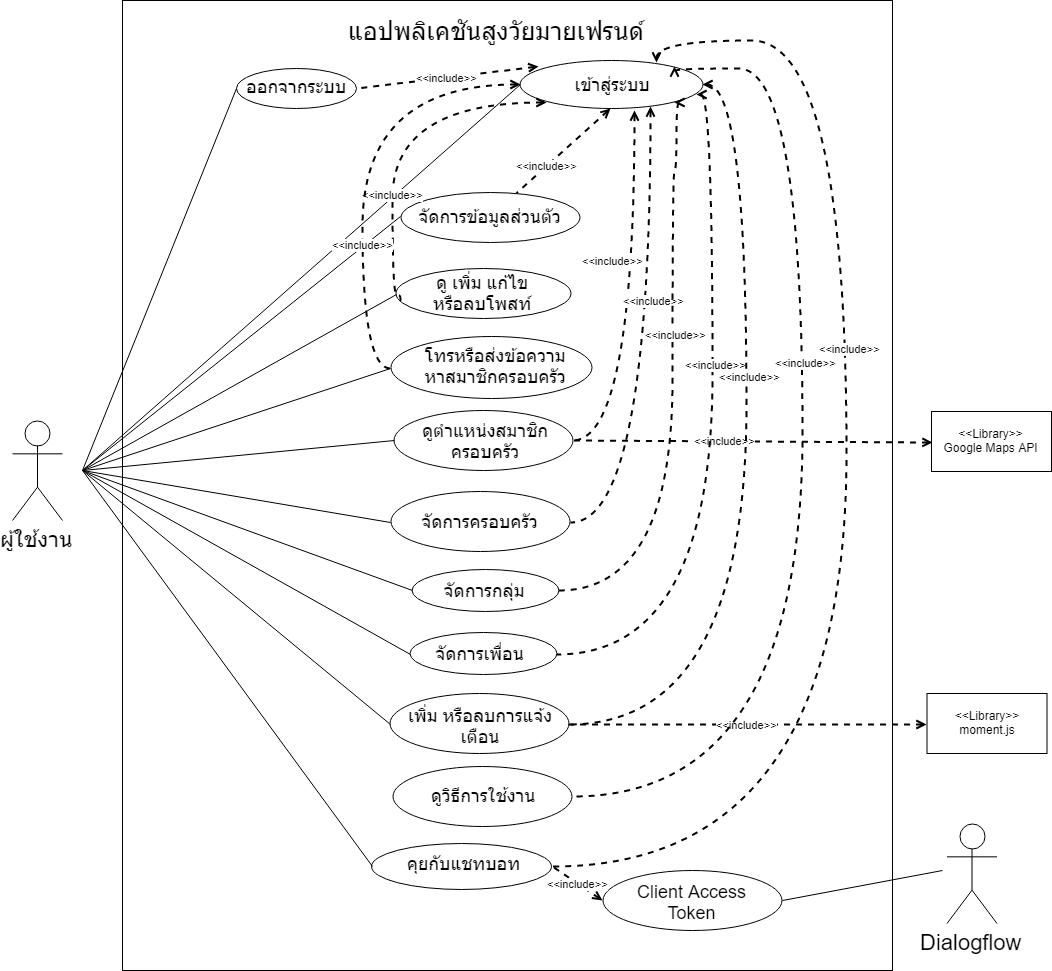

The diagram above was exported from draw.io. Its source (the exported page's mxGraphModel, read from the mxfile embedded in the PNG):
<mxGraphModel dx="1680" dy="870" grid="1" gridSize="10" guides="1" tooltips="1" connect="1" arrows="1" fold="1" page="1" pageScale="1" pageWidth="827" pageHeight="1169" math="0" shadow="0">
  <root>
    <mxCell id="0" />
    <mxCell id="1" parent="0" />
    <mxCell id="NUywNe0idL6_tThew3i_-5" value="" style="rounded=0;whiteSpace=wrap;html=1;" vertex="1" parent="1">
      <mxGeometry x="160" y="50" width="770" height="970" as="geometry" />
    </mxCell>
    <mxCell id="NUywNe0idL6_tThew3i_-1" value="&lt;font style=&quot;font-size: 22px&quot;&gt;ผู้ใช้งาน&lt;/font&gt;" style="shape=umlActor;verticalLabelPosition=bottom;labelBackgroundColor=#ffffff;verticalAlign=top;html=1;" vertex="1" parent="1">
      <mxGeometry x="50" y="470" width="50" height="100" as="geometry" />
    </mxCell>
    <mxCell id="NUywNe0idL6_tThew3i_-6" value="" style="ellipse;whiteSpace=wrap;html=1;" vertex="1" parent="1">
      <mxGeometry x="557" y="110" width="183" height="48" as="geometry" />
    </mxCell>
    <mxCell id="NUywNe0idL6_tThew3i_-8" value="&lt;font style=&quot;font-size: 18px&quot;&gt;เข้าสู่ระบบ&lt;/font&gt;" style="text;html=1;strokeColor=none;fillColor=none;align=center;verticalAlign=middle;whiteSpace=wrap;rounded=0;" vertex="1" parent="1">
      <mxGeometry x="607" y="124" width="86" height="20" as="geometry" />
    </mxCell>
    <mxCell id="NUywNe0idL6_tThew3i_-12" value="" style="endArrow=none;html=1;entryX=0;entryY=0.5;entryDx=0;entryDy=0;" edge="1" parent="1" target="NUywNe0idL6_tThew3i_-6">
      <mxGeometry width="50" height="50" relative="1" as="geometry">
        <mxPoint x="120" y="520" as="sourcePoint" />
        <mxPoint x="120" y="280" as="targetPoint" />
      </mxGeometry>
    </mxCell>
    <mxCell id="NUywNe0idL6_tThew3i_-13" value="&lt;font style=&quot;font-size: 25px&quot;&gt;แอปพลิเคชันสูงวัยมายเฟรนด์&lt;/font&gt;" style="text;html=1;strokeColor=none;fillColor=none;align=center;verticalAlign=middle;whiteSpace=wrap;rounded=0;" vertex="1" parent="1">
      <mxGeometry x="378" y="70" width="310" height="20" as="geometry" />
    </mxCell>
    <mxCell id="NUywNe0idL6_tThew3i_-14" value="" style="ellipse;whiteSpace=wrap;html=1;" vertex="1" parent="1">
      <mxGeometry x="438" y="241.5" width="179" height="50" as="geometry" />
    </mxCell>
    <mxCell id="NUywNe0idL6_tThew3i_-15" value="&lt;font style=&quot;font-size: 18px&quot;&gt;จัดการข้อมูลส่วนตัว&lt;/font&gt;" style="text;html=1;strokeColor=none;fillColor=none;align=center;verticalAlign=middle;whiteSpace=wrap;rounded=0;" vertex="1" parent="1">
      <mxGeometry x="435" y="256.5" width="185" height="20" as="geometry" />
    </mxCell>
    <mxCell id="NUywNe0idL6_tThew3i_-16" value="" style="endArrow=none;html=1;entryX=0;entryY=0.5;entryDx=0;entryDy=0;" edge="1" parent="1" target="NUywNe0idL6_tThew3i_-14">
      <mxGeometry width="50" height="50" relative="1" as="geometry">
        <mxPoint x="120" y="520" as="sourcePoint" />
        <mxPoint x="390" y="160.42857142857144" as="targetPoint" />
      </mxGeometry>
    </mxCell>
    <mxCell id="NUywNe0idL6_tThew3i_-17" value="" style="ellipse;whiteSpace=wrap;html=1;" vertex="1" parent="1">
      <mxGeometry x="274" y="118" width="120" height="40" as="geometry" />
    </mxCell>
    <mxCell id="NUywNe0idL6_tThew3i_-18" value="&lt;font style=&quot;font-size: 18px&quot;&gt;ออกจากระบบ&lt;/font&gt;" style="text;html=1;strokeColor=none;fillColor=none;align=center;verticalAlign=middle;whiteSpace=wrap;rounded=0;" vertex="1" parent="1">
      <mxGeometry x="253" y="126" width="160" height="20" as="geometry" />
    </mxCell>
    <mxCell id="NUywNe0idL6_tThew3i_-19" value="" style="endArrow=none;html=1;entryX=0;entryY=0.5;entryDx=0;entryDy=0;" edge="1" parent="1" target="NUywNe0idL6_tThew3i_-17">
      <mxGeometry width="50" height="50" relative="1" as="geometry">
        <mxPoint x="120" y="520" as="sourcePoint" />
        <mxPoint x="400" y="380.42857142857144" as="targetPoint" />
      </mxGeometry>
    </mxCell>
    <mxCell id="NUywNe0idL6_tThew3i_-23" value="&amp;lt;&amp;lt;include&amp;gt;&amp;gt;" style="endArrow=none;endSize=16;endFill=0;html=1;strokeWidth=2;dashed=1;entryX=1;entryY=0.5;entryDx=0;entryDy=0;exitX=0.108;exitY=0.117;exitDx=0;exitDy=0;startArrow=open;startFill=0;exitPerimeter=0;" edge="1" parent="1" source="NUywNe0idL6_tThew3i_-6" target="NUywNe0idL6_tThew3i_-17">
      <mxGeometry width="160" relative="1" as="geometry">
        <mxPoint x="480" y="160" as="sourcePoint" />
        <mxPoint x="640" y="160" as="targetPoint" />
      </mxGeometry>
    </mxCell>
    <mxCell id="NUywNe0idL6_tThew3i_-24" value="" style="ellipse;whiteSpace=wrap;html=1;" vertex="1" parent="1">
      <mxGeometry x="433" y="318" width="175" height="50" as="geometry" />
    </mxCell>
    <mxCell id="NUywNe0idL6_tThew3i_-25" value="&lt;font style=&quot;font-size: 18px&quot;&gt;ดู เพิ่ม แก้ไข หรือลบโพสท์&lt;/font&gt;" style="text;html=1;strokeColor=none;fillColor=none;align=center;verticalAlign=middle;whiteSpace=wrap;rounded=0;" vertex="1" parent="1">
      <mxGeometry x="459.5" y="333" width="120" height="20" as="geometry" />
    </mxCell>
    <mxCell id="NUywNe0idL6_tThew3i_-26" value="" style="endArrow=none;html=1;entryX=0;entryY=0.5;entryDx=0;entryDy=0;" edge="1" parent="1" target="NUywNe0idL6_tThew3i_-24">
      <mxGeometry width="50" height="50" relative="1" as="geometry">
        <mxPoint x="120" y="520" as="sourcePoint" />
        <mxPoint x="400" y="380" as="targetPoint" />
      </mxGeometry>
    </mxCell>
    <mxCell id="NUywNe0idL6_tThew3i_-27" value="" style="ellipse;whiteSpace=wrap;html=1;" vertex="1" parent="1">
      <mxGeometry x="409" y="893" width="180" height="46" as="geometry" />
    </mxCell>
    <mxCell id="NUywNe0idL6_tThew3i_-28" value="&lt;font style=&quot;font-size: 18px&quot;&gt;คุยกับแชทบอท&lt;/font&gt;" style="text;html=1;strokeColor=none;fillColor=none;align=center;verticalAlign=middle;whiteSpace=wrap;rounded=0;" vertex="1" parent="1">
      <mxGeometry x="439.5" y="903" width="121" height="20" as="geometry" />
    </mxCell>
    <mxCell id="NUywNe0idL6_tThew3i_-29" value="" style="endArrow=none;html=1;entryX=0;entryY=0.5;entryDx=0;entryDy=0;" edge="1" parent="1" target="NUywNe0idL6_tThew3i_-27">
      <mxGeometry width="50" height="50" relative="1" as="geometry">
        <mxPoint x="120" y="520" as="sourcePoint" />
        <mxPoint x="415" y="470" as="targetPoint" />
      </mxGeometry>
    </mxCell>
    <mxCell id="NUywNe0idL6_tThew3i_-30" value="" style="ellipse;whiteSpace=wrap;html=1;" vertex="1" parent="1">
      <mxGeometry x="431" y="460" width="179" height="60" as="geometry" />
    </mxCell>
    <mxCell id="NUywNe0idL6_tThew3i_-31" value="&lt;font style=&quot;font-size: 18px&quot;&gt;ดูตำแหน่งสมาชิกครอบครัว&lt;/font&gt;" style="text;html=1;strokeColor=none;fillColor=none;align=center;verticalAlign=middle;whiteSpace=wrap;rounded=0;" vertex="1" parent="1">
      <mxGeometry x="444.5" y="481" width="156" height="20" as="geometry" />
    </mxCell>
    <mxCell id="NUywNe0idL6_tThew3i_-35" value="&lt;font style=&quot;font-size: 22px&quot;&gt;Dialogflow&lt;/font&gt;" style="shape=umlActor;verticalLabelPosition=bottom;labelBackgroundColor=#ffffff;verticalAlign=top;html=1;" vertex="1" parent="1">
      <mxGeometry x="984.5" y="873" width="50" height="100" as="geometry" />
    </mxCell>
    <mxCell id="NUywNe0idL6_tThew3i_-38" value="" style="ellipse;whiteSpace=wrap;html=1;" vertex="1" parent="1">
      <mxGeometry x="640" y="920" width="179" height="60" as="geometry" />
    </mxCell>
    <mxCell id="NUywNe0idL6_tThew3i_-39" value="&lt;font style=&quot;font-size: 18px&quot;&gt;Client Access Token&lt;/font&gt;" style="text;html=1;strokeColor=none;fillColor=none;align=center;verticalAlign=middle;whiteSpace=wrap;rounded=0;" vertex="1" parent="1">
      <mxGeometry x="660" y="941.5" width="139" height="20" as="geometry" />
    </mxCell>
    <mxCell id="NUywNe0idL6_tThew3i_-44" value="&amp;lt;&amp;lt;include&amp;gt;&amp;gt;" style="endArrow=none;endSize=16;endFill=0;html=1;strokeWidth=2;dashed=1;entryX=1;entryY=0.5;entryDx=0;entryDy=0;exitX=0;exitY=0.5;exitDx=0;exitDy=0;startArrow=open;startFill=0;" edge="1" parent="1" source="NUywNe0idL6_tThew3i_-38" target="NUywNe0idL6_tThew3i_-27">
      <mxGeometry width="160" relative="1" as="geometry">
        <mxPoint x="701" y="389.16666666666674" as="sourcePoint" />
        <mxPoint x="630.1666666666667" y="340.83333333333337" as="targetPoint" />
      </mxGeometry>
    </mxCell>
    <mxCell id="NUywNe0idL6_tThew3i_-45" value="" style="endArrow=none;html=1;strokeWidth=1;exitX=1;exitY=0.5;exitDx=0;exitDy=0;" edge="1" parent="1" source="NUywNe0idL6_tThew3i_-38">
      <mxGeometry width="50" height="50" relative="1" as="geometry">
        <mxPoint x="837" y="496" as="sourcePoint" />
        <mxPoint x="980" y="920" as="targetPoint" />
      </mxGeometry>
    </mxCell>
    <mxCell id="NUywNe0idL6_tThew3i_-46" value="" style="ellipse;whiteSpace=wrap;html=1;" vertex="1" parent="1">
      <mxGeometry x="428" y="541" width="179" height="60" as="geometry" />
    </mxCell>
    <mxCell id="NUywNe0idL6_tThew3i_-47" value="&lt;font style=&quot;font-size: 18px&quot;&gt;จัดการครอบครัว&lt;/font&gt;" style="text;html=1;strokeColor=none;fillColor=none;align=center;verticalAlign=middle;whiteSpace=wrap;rounded=0;" vertex="1" parent="1">
      <mxGeometry x="446" y="561" width="143" height="20" as="geometry" />
    </mxCell>
    <mxCell id="NUywNe0idL6_tThew3i_-48" value="" style="endArrow=none;html=1;entryX=0;entryY=0.5;entryDx=0;entryDy=0;" edge="1" parent="1" target="NUywNe0idL6_tThew3i_-30">
      <mxGeometry width="50" height="50" relative="1" as="geometry">
        <mxPoint x="120" y="520" as="sourcePoint" />
        <mxPoint x="430.2352941176471" y="433.2941176470589" as="targetPoint" />
      </mxGeometry>
    </mxCell>
    <mxCell id="NUywNe0idL6_tThew3i_-49" value="" style="endArrow=none;html=1;entryX=0;entryY=0.5;entryDx=0;entryDy=0;" edge="1" parent="1" target="NUywNe0idL6_tThew3i_-46">
      <mxGeometry width="50" height="50" relative="1" as="geometry">
        <mxPoint x="120" y="520" as="sourcePoint" />
        <mxPoint x="441" y="500" as="targetPoint" />
      </mxGeometry>
    </mxCell>
    <mxCell id="NUywNe0idL6_tThew3i_-50" value="" style="ellipse;whiteSpace=wrap;html=1;" vertex="1" parent="1">
      <mxGeometry x="449" y="619" width="147" height="42" as="geometry" />
    </mxCell>
    <mxCell id="NUywNe0idL6_tThew3i_-51" value="&lt;font style=&quot;font-size: 18px&quot;&gt;จัดการกลุ่ม&lt;/font&gt;" style="text;html=1;strokeColor=none;fillColor=none;align=center;verticalAlign=middle;whiteSpace=wrap;rounded=0;" vertex="1" parent="1">
      <mxGeometry x="469" y="630" width="104" height="20" as="geometry" />
    </mxCell>
    <mxCell id="NUywNe0idL6_tThew3i_-52" value="" style="ellipse;whiteSpace=wrap;html=1;" vertex="1" parent="1">
      <mxGeometry x="447" y="682" width="147" height="42" as="geometry" />
    </mxCell>
    <mxCell id="NUywNe0idL6_tThew3i_-53" value="&lt;font style=&quot;font-size: 18px&quot;&gt;จัดการเพื่อน&lt;/font&gt;" style="text;html=1;strokeColor=none;fillColor=none;align=center;verticalAlign=middle;whiteSpace=wrap;rounded=0;" vertex="1" parent="1">
      <mxGeometry x="462" y="693" width="111" height="20" as="geometry" />
    </mxCell>
    <mxCell id="NUywNe0idL6_tThew3i_-54" value="" style="ellipse;whiteSpace=wrap;html=1;" vertex="1" parent="1">
      <mxGeometry x="427" y="743" width="179" height="60" as="geometry" />
    </mxCell>
    <mxCell id="NUywNe0idL6_tThew3i_-55" value="&lt;span style=&quot;font-size: 18px&quot;&gt;เพิ่ม หรือลบการแจ้งเตือน&lt;/span&gt;" style="text;html=1;strokeColor=none;fillColor=none;align=center;verticalAlign=middle;whiteSpace=wrap;rounded=0;" vertex="1" parent="1">
      <mxGeometry x="439.5" y="766" width="156" height="20" as="geometry" />
    </mxCell>
    <mxCell id="NUywNe0idL6_tThew3i_-57" value="&amp;lt;&amp;lt;include&amp;gt;&amp;gt;" style="endArrow=none;endSize=16;endFill=0;html=1;strokeWidth=2;dashed=1;entryX=1;entryY=0.5;entryDx=0;entryDy=0;startArrow=open;startFill=0;exitX=0;exitY=0.5;exitDx=0;exitDy=0;" edge="1" parent="1" source="NUywNe0idL6_tThew3i_-58" target="NUywNe0idL6_tThew3i_-54">
      <mxGeometry width="160" relative="1" as="geometry">
        <mxPoint x="940" y="772" as="sourcePoint" />
        <mxPoint x="625" y="769.5" as="targetPoint" />
      </mxGeometry>
    </mxCell>
    <mxCell id="NUywNe0idL6_tThew3i_-58" value="" style="rounded=0;whiteSpace=wrap;html=1;" vertex="1" parent="1">
      <mxGeometry x="964.5" y="743" width="120" height="60" as="geometry" />
    </mxCell>
    <mxCell id="NUywNe0idL6_tThew3i_-59" value="&lt;span&gt;&amp;lt;&amp;lt;Library&amp;gt;&amp;gt;&lt;br&gt;moment.js&lt;br&gt;&lt;/span&gt;" style="text;html=1;strokeColor=none;fillColor=none;align=center;verticalAlign=middle;whiteSpace=wrap;rounded=0;" vertex="1" parent="1">
      <mxGeometry x="978" y="762" width="92" height="20" as="geometry" />
    </mxCell>
    <mxCell id="NUywNe0idL6_tThew3i_-60" value="&amp;lt;&amp;lt;include&amp;gt;&amp;gt;" style="endArrow=none;endSize=16;endFill=0;html=1;strokeWidth=2;dashed=1;startArrow=open;startFill=0;entryX=1;entryY=0.5;entryDx=0;entryDy=0;exitX=0;exitY=0.5;exitDx=0;exitDy=0;" edge="1" parent="1" source="NUywNe0idL6_tThew3i_-61" target="NUywNe0idL6_tThew3i_-30">
      <mxGeometry x="0.1553" width="160" relative="1" as="geometry">
        <mxPoint x="894.5" y="491" as="sourcePoint" />
        <mxPoint x="611" y="491" as="targetPoint" />
        <mxPoint as="offset" />
      </mxGeometry>
    </mxCell>
    <mxCell id="NUywNe0idL6_tThew3i_-61" value="" style="rounded=0;whiteSpace=wrap;html=1;" vertex="1" parent="1">
      <mxGeometry x="969" y="461" width="120" height="60" as="geometry" />
    </mxCell>
    <mxCell id="NUywNe0idL6_tThew3i_-62" value="&lt;span&gt;&amp;lt;&amp;lt;Library&amp;gt;&amp;gt;&lt;br&gt;Google Maps API&lt;br&gt;&lt;/span&gt;" style="text;html=1;strokeColor=none;fillColor=none;align=center;verticalAlign=middle;whiteSpace=wrap;rounded=0;" vertex="1" parent="1">
      <mxGeometry x="980" y="480" width="97" height="20" as="geometry" />
    </mxCell>
    <mxCell id="NUywNe0idL6_tThew3i_-63" value="" style="ellipse;whiteSpace=wrap;html=1;" vertex="1" parent="1">
      <mxGeometry x="428" y="386" width="201" height="62" as="geometry" />
    </mxCell>
    <mxCell id="NUywNe0idL6_tThew3i_-64" value="&lt;font style=&quot;font-size: 18px&quot;&gt;โทรหรือส่งข้อความหาสมาชิกครอบครัว&lt;/font&gt;" style="text;html=1;strokeColor=none;fillColor=none;align=center;verticalAlign=middle;whiteSpace=wrap;rounded=0;" vertex="1" parent="1">
      <mxGeometry x="448" y="406" width="170" height="20" as="geometry" />
    </mxCell>
    <mxCell id="NUywNe0idL6_tThew3i_-65" value="" style="endArrow=none;html=1;entryX=0;entryY=0.5;entryDx=0;entryDy=0;" edge="1" parent="1" target="NUywNe0idL6_tThew3i_-63">
      <mxGeometry width="50" height="50" relative="1" as="geometry">
        <mxPoint x="120" y="520" as="sourcePoint" />
        <mxPoint x="441" y="500" as="targetPoint" />
      </mxGeometry>
    </mxCell>
    <mxCell id="NUywNe0idL6_tThew3i_-66" value="" style="ellipse;whiteSpace=wrap;html=1;" vertex="1" parent="1">
      <mxGeometry x="430" y="816" width="179" height="60" as="geometry" />
    </mxCell>
    <mxCell id="NUywNe0idL6_tThew3i_-67" value="&lt;span style=&quot;font-size: 18px&quot;&gt;ดูวิธีการใช้งาน&lt;/span&gt;" style="text;html=1;strokeColor=none;fillColor=none;align=center;verticalAlign=middle;whiteSpace=wrap;rounded=0;" vertex="1" parent="1">
      <mxGeometry x="441.5" y="835" width="156" height="20" as="geometry" />
    </mxCell>
    <mxCell id="NUywNe0idL6_tThew3i_-68" value="&amp;lt;&amp;lt;include&amp;gt;&amp;gt;" style="endArrow=none;endSize=16;endFill=0;html=1;strokeWidth=2;dashed=1;startArrow=open;startFill=0;exitX=0.5;exitY=1;exitDx=0;exitDy=0;" edge="1" parent="1" source="NUywNe0idL6_tThew3i_-6" target="NUywNe0idL6_tThew3i_-14">
      <mxGeometry x="0.3494" width="160" relative="1" as="geometry">
        <mxPoint x="464" y="190" as="sourcePoint" />
        <mxPoint x="349.8529411764707" y="176.08823529411768" as="targetPoint" />
        <mxPoint as="offset" />
      </mxGeometry>
    </mxCell>
    <mxCell id="NUywNe0idL6_tThew3i_-69" value="&amp;lt;&amp;lt;include&amp;gt;&amp;gt;" style="endArrow=none;endSize=16;endFill=0;html=1;strokeWidth=2;dashed=1;startArrow=open;startFill=0;edgeStyle=orthogonalEdgeStyle;curved=1;entryX=0.021;entryY=0.671;entryDx=0;entryDy=0;entryPerimeter=0;exitX=0;exitY=1;exitDx=0;exitDy=0;" edge="1" parent="1" source="NUywNe0idL6_tThew3i_-6" target="NUywNe0idL6_tThew3i_-24">
      <mxGeometry x="0.3494" width="160" relative="1" as="geometry">
        <mxPoint x="580" y="200" as="sourcePoint" />
        <mxPoint x="629.637971021433" y="241.50115962155814" as="targetPoint" />
        <mxPoint as="offset" />
        <Array as="points">
          <mxPoint x="430" y="151" />
          <mxPoint x="430" y="343" />
          <mxPoint x="437" y="343" />
        </Array>
      </mxGeometry>
    </mxCell>
    <mxCell id="NUywNe0idL6_tThew3i_-70" value="&amp;lt;&amp;lt;include&amp;gt;&amp;gt;" style="endArrow=none;endSize=16;endFill=0;html=1;strokeWidth=2;dashed=1;startArrow=open;startFill=0;edgeStyle=orthogonalEdgeStyle;entryX=0;entryY=0.5;entryDx=0;entryDy=0;elbow=vertical;curved=1;exitX=0;exitY=0.5;exitDx=0;exitDy=0;" edge="1" parent="1" source="NUywNe0idL6_tThew3i_-6" target="NUywNe0idL6_tThew3i_-63">
      <mxGeometry x="0.3494" width="160" relative="1" as="geometry">
        <mxPoint x="450" y="200" as="sourcePoint" />
        <mxPoint x="708.5" y="383" as="targetPoint" />
        <mxPoint as="offset" />
        <Array as="points">
          <mxPoint x="400" y="134" />
          <mxPoint x="400" y="417" />
        </Array>
      </mxGeometry>
    </mxCell>
    <mxCell id="NUywNe0idL6_tThew3i_-71" value="&amp;lt;&amp;lt;include&amp;gt;&amp;gt;" style="endArrow=none;endSize=16;endFill=0;html=1;strokeWidth=2;dashed=1;startArrow=open;startFill=0;edgeStyle=orthogonalEdgeStyle;curved=1;" edge="1" parent="1">
      <mxGeometry x="0.7946" y="-180" width="160" relative="1" as="geometry">
        <mxPoint x="671" y="159" as="sourcePoint" />
        <mxPoint x="610" y="490" as="targetPoint" />
        <mxPoint as="offset" />
        <Array as="points">
          <mxPoint x="671" y="490" />
        </Array>
      </mxGeometry>
    </mxCell>
    <mxCell id="NUywNe0idL6_tThew3i_-72" value="&amp;lt;&amp;lt;include&amp;gt;&amp;gt;" style="endArrow=none;endSize=16;endFill=0;html=1;strokeWidth=2;dashed=1;startArrow=open;startFill=0;edgeStyle=orthogonalEdgeStyle;curved=1;entryX=1;entryY=0.5;entryDx=0;entryDy=0;exitX=0.711;exitY=0.961;exitDx=0;exitDy=0;exitPerimeter=0;" edge="1" parent="1" source="NUywNe0idL6_tThew3i_-6" target="NUywNe0idL6_tThew3i_-46">
      <mxGeometry x="-0.2201" y="3" width="160" relative="1" as="geometry">
        <mxPoint x="701.4285714285716" y="250.5" as="sourcePoint" />
        <mxPoint x="640.0000000000002" y="581.9285714285716" as="targetPoint" />
        <mxPoint as="offset" />
        <Array as="points">
          <mxPoint x="687" y="571" />
        </Array>
      </mxGeometry>
    </mxCell>
    <mxCell id="NUywNe0idL6_tThew3i_-73" value="&amp;lt;&amp;lt;include&amp;gt;&amp;gt;" style="endArrow=none;endSize=16;endFill=0;html=1;strokeWidth=2;dashed=1;startArrow=open;startFill=0;edgeStyle=orthogonalEdgeStyle;curved=1;exitX=1;exitY=1;exitDx=0;exitDy=0;" edge="1" parent="1" source="NUywNe0idL6_tThew3i_-6" target="NUywNe0idL6_tThew3i_-50">
      <mxGeometry x="-0.2201" y="3" width="160" relative="1" as="geometry">
        <mxPoint x="728.6428571428573" y="185.64285714285722" as="sourcePoint" />
        <mxPoint x="600" y="640" as="targetPoint" />
        <mxPoint as="offset" />
        <Array as="points">
          <mxPoint x="714" y="220" />
          <mxPoint x="710" y="220" />
          <mxPoint x="710" y="640" />
        </Array>
      </mxGeometry>
    </mxCell>
    <mxCell id="NUywNe0idL6_tThew3i_-74" value="&amp;lt;&amp;lt;include&amp;gt;&amp;gt;" style="endArrow=none;endSize=16;endFill=0;html=1;strokeWidth=2;dashed=1;startArrow=open;startFill=0;edgeStyle=orthogonalEdgeStyle;curved=1;entryX=1;entryY=0.5;entryDx=0;entryDy=0;exitX=0.964;exitY=0.697;exitDx=0;exitDy=0;exitPerimeter=0;" edge="1" parent="1" source="NUywNe0idL6_tThew3i_-6" target="NUywNe0idL6_tThew3i_-52">
      <mxGeometry x="-0.2201" y="3" width="160" relative="1" as="geometry">
        <mxPoint x="723.3333333333335" y="161.66666666666674" as="sourcePoint" />
        <mxPoint x="603.3333333333335" y="650" as="targetPoint" />
        <mxPoint as="offset" />
        <Array as="points">
          <mxPoint x="750" y="143" />
          <mxPoint x="750" y="703" />
        </Array>
      </mxGeometry>
    </mxCell>
    <mxCell id="NUywNe0idL6_tThew3i_-75" value="&amp;lt;&amp;lt;include&amp;gt;&amp;gt;" style="endArrow=none;endSize=16;endFill=0;html=1;strokeWidth=2;dashed=1;startArrow=open;startFill=0;edgeStyle=orthogonalEdgeStyle;curved=1;entryX=1;entryY=0.5;entryDx=0;entryDy=0;exitX=1;exitY=0.5;exitDx=0;exitDy=0;" edge="1" parent="1" source="NUywNe0idL6_tThew3i_-6" target="NUywNe0idL6_tThew3i_-54">
      <mxGeometry x="-0.2201" y="3" width="160" relative="1" as="geometry">
        <mxPoint x="767.3571428571429" y="189.78571428571433" as="sourcePoint" />
        <mxPoint x="628.7857142857144" y="749.7857142857144" as="targetPoint" />
        <mxPoint as="offset" />
        <Array as="points">
          <mxPoint x="784" y="134" />
          <mxPoint x="784" y="773" />
        </Array>
      </mxGeometry>
    </mxCell>
    <mxCell id="NUywNe0idL6_tThew3i_-76" value="&amp;lt;&amp;lt;include&amp;gt;&amp;gt;" style="endArrow=none;endSize=16;endFill=0;html=1;strokeWidth=2;dashed=1;startArrow=open;startFill=0;edgeStyle=orthogonalEdgeStyle;curved=1;entryX=1;entryY=0.5;entryDx=0;entryDy=0;exitX=1;exitY=0;exitDx=0;exitDy=0;" edge="1" parent="1" source="NUywNe0idL6_tThew3i_-6" target="NUywNe0idL6_tThew3i_-66">
      <mxGeometry x="-0.2201" y="3" width="160" relative="1" as="geometry">
        <mxPoint x="793.5" y="169.83333333333337" as="sourcePoint" />
        <mxPoint x="660.1666666666667" y="809.8333333333335" as="targetPoint" />
        <mxPoint as="offset" />
        <Array as="points">
          <mxPoint x="839" y="118" />
          <mxPoint x="839" y="846" />
        </Array>
      </mxGeometry>
    </mxCell>
    <mxCell id="NUywNe0idL6_tThew3i_-78" value="&amp;lt;&amp;lt;include&amp;gt;&amp;gt;" style="endArrow=none;endSize=16;endFill=0;html=1;strokeWidth=2;dashed=1;startArrow=open;startFill=0;edgeStyle=orthogonalEdgeStyle;curved=1;entryX=1;entryY=0.5;entryDx=0;entryDy=0;exitX=0.75;exitY=0.021;exitDx=0;exitDy=0;exitPerimeter=0;" edge="1" parent="1" source="NUywNe0idL6_tThew3i_-6" target="NUywNe0idL6_tThew3i_-27">
      <mxGeometry x="-0.2201" y="3" width="160" relative="1" as="geometry">
        <mxPoint x="759.2857142857144" y="134.07142857142867" as="sourcePoint" />
        <mxPoint x="653.5714285714287" y="862.6428571428573" as="targetPoint" />
        <mxPoint as="offset" />
        <Array as="points">
          <mxPoint x="694" y="90" />
          <mxPoint x="884" y="90" />
          <mxPoint x="884" y="916" />
        </Array>
      </mxGeometry>
    </mxCell>
    <mxCell id="NUywNe0idL6_tThew3i_-79" value="" style="endArrow=none;html=1;entryX=0;entryY=0.5;entryDx=0;entryDy=0;" edge="1" parent="1" target="NUywNe0idL6_tThew3i_-50">
      <mxGeometry width="50" height="50" relative="1" as="geometry">
        <mxPoint x="120" y="520" as="sourcePoint" />
        <mxPoint x="438.57142857142867" y="580.4285714285716" as="targetPoint" />
      </mxGeometry>
    </mxCell>
    <mxCell id="NUywNe0idL6_tThew3i_-80" value="" style="endArrow=none;html=1;entryX=0;entryY=0.5;entryDx=0;entryDy=0;" edge="1" parent="1" target="NUywNe0idL6_tThew3i_-52">
      <mxGeometry width="50" height="50" relative="1" as="geometry">
        <mxPoint x="120" y="520" as="sourcePoint" />
        <mxPoint x="459" y="650" as="targetPoint" />
      </mxGeometry>
    </mxCell>
    <mxCell id="NUywNe0idL6_tThew3i_-81" value="" style="endArrow=none;html=1;entryX=0;entryY=0.5;entryDx=0;entryDy=0;" edge="1" parent="1" target="NUywNe0idL6_tThew3i_-54">
      <mxGeometry width="50" height="50" relative="1" as="geometry">
        <mxPoint x="120" y="520" as="sourcePoint" />
        <mxPoint x="457" y="713" as="targetPoint" />
      </mxGeometry>
    </mxCell>
  </root>
</mxGraphModel>